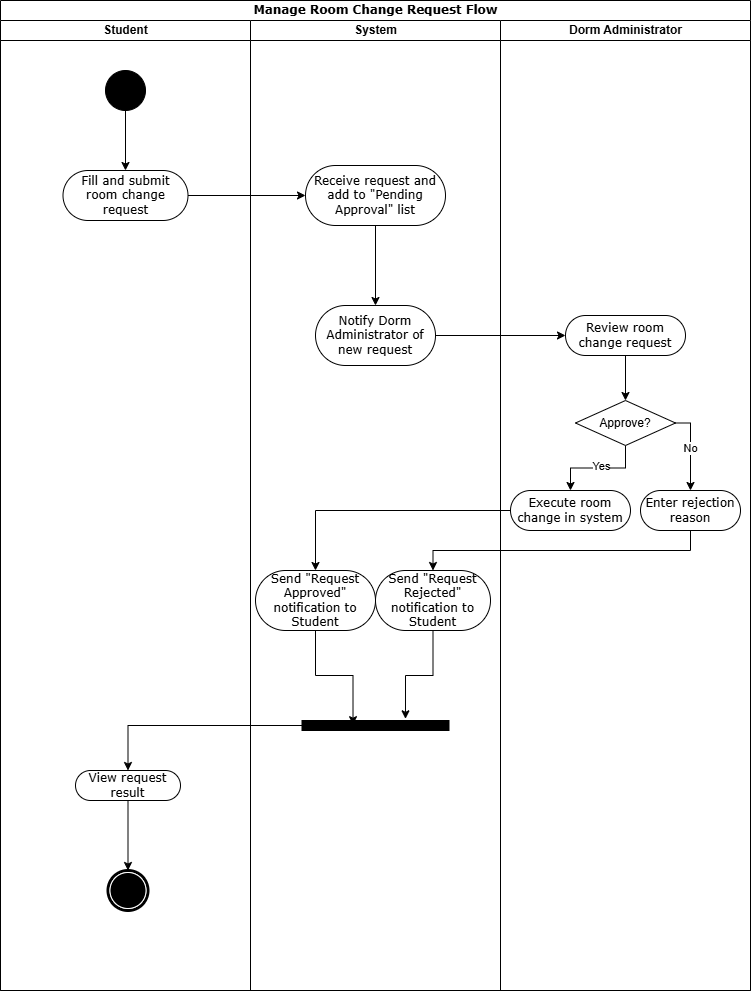

The diagram above was exported from draw.io. Its source (the exported page's mxGraphModel, read from the mxfile embedded in the PNG):
<mxGraphModel dx="1672" dy="1116" grid="1" gridSize="10" guides="1" tooltips="1" connect="1" arrows="1" fold="1" page="1" pageScale="1" pageWidth="827" pageHeight="1169" math="0" shadow="0">
  <root>
    <mxCell id="0" />
    <mxCell id="1" parent="0" />
    <mxCell id="ygFENApwqfebJn5LFNNU-243" value="Manage Room Change Request Flow" style="swimlane;html=1;childLayout=stackLayout;startSize=20;rounded=0;shadow=0;comic=0;labelBackgroundColor=none;strokeWidth=1;fontFamily=Verdana;fontSize=12;align=center;" vertex="1" parent="1">
      <mxGeometry x="360" y="730" width="750" height="990" as="geometry" />
    </mxCell>
    <mxCell id="ygFENApwqfebJn5LFNNU-244" value="Student" style="swimlane;html=1;startSize=20;" vertex="1" parent="ygFENApwqfebJn5LFNNU-243">
      <mxGeometry y="20" width="250" height="970" as="geometry" />
    </mxCell>
    <mxCell id="ygFENApwqfebJn5LFNNU-245" style="edgeStyle=orthogonalEdgeStyle;rounded=0;orthogonalLoop=1;jettySize=auto;html=1;" edge="1" parent="ygFENApwqfebJn5LFNNU-244" source="ygFENApwqfebJn5LFNNU-246">
      <mxGeometry relative="1" as="geometry">
        <mxPoint x="125" y="150" as="targetPoint" />
      </mxGeometry>
    </mxCell>
    <mxCell id="ygFENApwqfebJn5LFNNU-246" value="" style="ellipse;whiteSpace=wrap;html=1;rounded=0;shadow=0;comic=0;labelBackgroundColor=none;strokeWidth=1;fillColor=#000000;fontFamily=Verdana;fontSize=12;align=center;" vertex="1" parent="ygFENApwqfebJn5LFNNU-244">
      <mxGeometry x="105" y="50" width="40" height="40" as="geometry" />
    </mxCell>
    <mxCell id="ygFENApwqfebJn5LFNNU-247" value="Fill and submit room change request" style="rounded=1;whiteSpace=wrap;html=1;shadow=0;comic=0;labelBackgroundColor=none;strokeWidth=1;fontFamily=Verdana;fontSize=12;align=center;arcSize=50;" vertex="1" parent="ygFENApwqfebJn5LFNNU-244">
      <mxGeometry x="62.5" y="150" width="125" height="50" as="geometry" />
    </mxCell>
    <mxCell id="ygFENApwqfebJn5LFNNU-248" style="edgeStyle=orthogonalEdgeStyle;rounded=0;orthogonalLoop=1;jettySize=auto;html=1;entryX=0.5;entryY=0;entryDx=0;entryDy=0;" edge="1" parent="ygFENApwqfebJn5LFNNU-244" source="ygFENApwqfebJn5LFNNU-249" target="ygFENApwqfebJn5LFNNU-250">
      <mxGeometry relative="1" as="geometry" />
    </mxCell>
    <mxCell id="ygFENApwqfebJn5LFNNU-249" value="View request result" style="rounded=1;whiteSpace=wrap;html=1;shadow=0;comic=0;labelBackgroundColor=none;strokeWidth=1;fontFamily=Verdana;fontSize=12;align=center;arcSize=50;" vertex="1" parent="ygFENApwqfebJn5LFNNU-244">
      <mxGeometry x="75" y="750" width="105" height="30" as="geometry" />
    </mxCell>
    <mxCell id="ygFENApwqfebJn5LFNNU-250" value="" style="shape=mxgraph.bpmn.shape;html=1;verticalLabelPosition=bottom;labelBackgroundColor=#ffffff;verticalAlign=top;perimeter=ellipsePerimeter;outline=end;symbol=terminate;rounded=0;shadow=0;comic=0;strokeWidth=1;fontFamily=Verdana;fontSize=12;align=center;" vertex="1" parent="ygFENApwqfebJn5LFNNU-244">
      <mxGeometry x="107.5" y="850" width="40" height="40" as="geometry" />
    </mxCell>
    <mxCell id="ygFENApwqfebJn5LFNNU-251" value="System" style="swimlane;html=1;startSize=20;" vertex="1" parent="ygFENApwqfebJn5LFNNU-243">
      <mxGeometry x="250" y="20" width="250" height="970" as="geometry" />
    </mxCell>
    <mxCell id="ygFENApwqfebJn5LFNNU-252" value="" style="edgeStyle=orthogonalEdgeStyle;rounded=0;orthogonalLoop=1;jettySize=auto;html=1;" edge="1" parent="ygFENApwqfebJn5LFNNU-251" source="ygFENApwqfebJn5LFNNU-253" target="ygFENApwqfebJn5LFNNU-254">
      <mxGeometry relative="1" as="geometry" />
    </mxCell>
    <mxCell id="ygFENApwqfebJn5LFNNU-253" value="Receive request and add to &quot;Pending Approval&quot; list" style="rounded=1;whiteSpace=wrap;html=1;shadow=0;comic=0;labelBackgroundColor=none;strokeWidth=1;fontFamily=Verdana;fontSize=12;align=center;arcSize=50;" vertex="1" parent="ygFENApwqfebJn5LFNNU-251">
      <mxGeometry x="55" y="145" width="140" height="60" as="geometry" />
    </mxCell>
    <mxCell id="ygFENApwqfebJn5LFNNU-254" value="Notify Dorm Administrator of new request" style="whiteSpace=wrap;html=1;fontFamily=Verdana;rounded=1;shadow=0;comic=0;labelBackgroundColor=none;strokeWidth=1;arcSize=50;" vertex="1" parent="ygFENApwqfebJn5LFNNU-251">
      <mxGeometry x="65" y="285" width="120" height="60" as="geometry" />
    </mxCell>
    <mxCell id="ygFENApwqfebJn5LFNNU-255" value="Send &quot;Request Approved&quot; notification to Student" style="rounded=1;whiteSpace=wrap;html=1;shadow=0;comic=0;labelBackgroundColor=none;strokeWidth=1;fontFamily=Verdana;fontSize=12;align=center;arcSize=50;" vertex="1" parent="ygFENApwqfebJn5LFNNU-251">
      <mxGeometry x="5" y="550" width="120" height="60" as="geometry" />
    </mxCell>
    <mxCell id="ygFENApwqfebJn5LFNNU-256" value="Send &quot;Request Rejected&quot; notification to Student" style="rounded=1;whiteSpace=wrap;html=1;shadow=0;comic=0;labelBackgroundColor=none;strokeWidth=1;fontFamily=Verdana;fontSize=12;align=center;arcSize=50;" vertex="1" parent="ygFENApwqfebJn5LFNNU-251">
      <mxGeometry x="125" y="550" width="115" height="60" as="geometry" />
    </mxCell>
    <mxCell id="ygFENApwqfebJn5LFNNU-257" value="" style="whiteSpace=wrap;html=1;rounded=0;shadow=0;comic=0;labelBackgroundColor=none;strokeWidth=1;fillColor=#000000;fontFamily=Verdana;fontSize=12;align=center;rotation=0;" vertex="1" parent="ygFENApwqfebJn5LFNNU-251">
      <mxGeometry x="51.5" y="700" width="147" height="10" as="geometry" />
    </mxCell>
    <mxCell id="ygFENApwqfebJn5LFNNU-258" style="edgeStyle=orthogonalEdgeStyle;rounded=0;orthogonalLoop=1;jettySize=auto;html=1;entryX=0.347;entryY=0.417;entryDx=0;entryDy=0;entryPerimeter=0;" edge="1" parent="ygFENApwqfebJn5LFNNU-251" source="ygFENApwqfebJn5LFNNU-255" target="ygFENApwqfebJn5LFNNU-257">
      <mxGeometry relative="1" as="geometry" />
    </mxCell>
    <mxCell id="ygFENApwqfebJn5LFNNU-259" style="edgeStyle=orthogonalEdgeStyle;rounded=0;orthogonalLoop=1;jettySize=auto;html=1;entryX=0.704;entryY=-0.167;entryDx=0;entryDy=0;entryPerimeter=0;" edge="1" parent="ygFENApwqfebJn5LFNNU-251" source="ygFENApwqfebJn5LFNNU-256" target="ygFENApwqfebJn5LFNNU-257">
      <mxGeometry relative="1" as="geometry" />
    </mxCell>
    <mxCell id="ygFENApwqfebJn5LFNNU-260" value="Dorm Administrator" style="swimlane;html=1;startSize=20;" vertex="1" parent="ygFENApwqfebJn5LFNNU-243">
      <mxGeometry x="500" y="20" width="250" height="970" as="geometry" />
    </mxCell>
    <mxCell id="ygFENApwqfebJn5LFNNU-261" style="edgeStyle=orthogonalEdgeStyle;rounded=0;orthogonalLoop=1;jettySize=auto;html=1;entryX=0.5;entryY=0;entryDx=0;entryDy=0;" edge="1" parent="ygFENApwqfebJn5LFNNU-260" source="ygFENApwqfebJn5LFNNU-262" target="ygFENApwqfebJn5LFNNU-267">
      <mxGeometry relative="1" as="geometry" />
    </mxCell>
    <mxCell id="ygFENApwqfebJn5LFNNU-262" value="Review room change request" style="rounded=1;whiteSpace=wrap;html=1;shadow=0;comic=0;labelBackgroundColor=none;strokeWidth=1;fontFamily=Verdana;fontSize=12;align=center;arcSize=50;" vertex="1" parent="ygFENApwqfebJn5LFNNU-260">
      <mxGeometry x="65" y="295" width="120" height="40" as="geometry" />
    </mxCell>
    <mxCell id="ygFENApwqfebJn5LFNNU-263" style="edgeStyle=orthogonalEdgeStyle;rounded=0;orthogonalLoop=1;jettySize=auto;html=1;exitX=0.5;exitY=1;exitDx=0;exitDy=0;entryX=0.5;entryY=0;entryDx=0;entryDy=0;" edge="1" parent="ygFENApwqfebJn5LFNNU-260" source="ygFENApwqfebJn5LFNNU-267" target="ygFENApwqfebJn5LFNNU-268">
      <mxGeometry relative="1" as="geometry" />
    </mxCell>
    <mxCell id="ygFENApwqfebJn5LFNNU-264" value="Yes" style="edgeLabel;html=1;align=center;verticalAlign=middle;resizable=0;points=[];" vertex="1" connectable="0" parent="ygFENApwqfebJn5LFNNU-263">
      <mxGeometry x="-0.0667" y="-2" relative="1" as="geometry">
        <mxPoint as="offset" />
      </mxGeometry>
    </mxCell>
    <mxCell id="ygFENApwqfebJn5LFNNU-265" style="edgeStyle=orthogonalEdgeStyle;rounded=0;orthogonalLoop=1;jettySize=auto;html=1;exitX=1;exitY=0.5;exitDx=0;exitDy=0;" edge="1" parent="ygFENApwqfebJn5LFNNU-260" source="ygFENApwqfebJn5LFNNU-267" target="ygFENApwqfebJn5LFNNU-269">
      <mxGeometry relative="1" as="geometry">
        <Array as="points">
          <mxPoint x="190" y="403" />
        </Array>
      </mxGeometry>
    </mxCell>
    <mxCell id="ygFENApwqfebJn5LFNNU-266" value="No" style="edgeLabel;html=1;align=center;verticalAlign=middle;resizable=0;points=[];" vertex="1" connectable="0" parent="ygFENApwqfebJn5LFNNU-265">
      <mxGeometry x="-0.0303" y="-1" relative="1" as="geometry">
        <mxPoint as="offset" />
      </mxGeometry>
    </mxCell>
    <mxCell id="ygFENApwqfebJn5LFNNU-267" value="Approve?" style="rhombus;whiteSpace=wrap;html=1;" vertex="1" parent="ygFENApwqfebJn5LFNNU-260">
      <mxGeometry x="75" y="380" width="100" height="45" as="geometry" />
    </mxCell>
    <mxCell id="ygFENApwqfebJn5LFNNU-268" value="Execute room change in system" style="rounded=1;whiteSpace=wrap;html=1;shadow=0;comic=0;labelBackgroundColor=none;strokeWidth=1;fontFamily=Verdana;fontSize=12;align=center;arcSize=50;" vertex="1" parent="ygFENApwqfebJn5LFNNU-260">
      <mxGeometry x="10" y="470" width="120" height="40" as="geometry" />
    </mxCell>
    <mxCell id="ygFENApwqfebJn5LFNNU-269" value="Enter rejection reason" style="rounded=1;whiteSpace=wrap;html=1;shadow=0;comic=0;labelBackgroundColor=none;strokeWidth=1;fontFamily=Verdana;fontSize=12;align=center;arcSize=50;" vertex="1" parent="ygFENApwqfebJn5LFNNU-260">
      <mxGeometry x="140" y="470" width="100" height="40" as="geometry" />
    </mxCell>
    <mxCell id="ygFENApwqfebJn5LFNNU-270" style="edgeStyle=orthogonalEdgeStyle;rounded=0;orthogonalLoop=1;jettySize=auto;html=1;entryX=0;entryY=0.5;entryDx=0;entryDy=0;" edge="1" parent="ygFENApwqfebJn5LFNNU-243" source="ygFENApwqfebJn5LFNNU-247" target="ygFENApwqfebJn5LFNNU-253">
      <mxGeometry relative="1" as="geometry">
        <mxPoint x="310" y="195" as="targetPoint" />
      </mxGeometry>
    </mxCell>
    <mxCell id="ygFENApwqfebJn5LFNNU-271" style="edgeStyle=orthogonalEdgeStyle;rounded=0;orthogonalLoop=1;jettySize=auto;html=1;entryX=0;entryY=0.5;entryDx=0;entryDy=0;" edge="1" parent="ygFENApwqfebJn5LFNNU-243" source="ygFENApwqfebJn5LFNNU-254" target="ygFENApwqfebJn5LFNNU-262">
      <mxGeometry relative="1" as="geometry" />
    </mxCell>
    <mxCell id="ygFENApwqfebJn5LFNNU-272" style="edgeStyle=orthogonalEdgeStyle;rounded=0;orthogonalLoop=1;jettySize=auto;html=1;entryX=0.5;entryY=0;entryDx=0;entryDy=0;" edge="1" parent="ygFENApwqfebJn5LFNNU-243" source="ygFENApwqfebJn5LFNNU-268" target="ygFENApwqfebJn5LFNNU-255">
      <mxGeometry relative="1" as="geometry">
        <mxPoint x="360" y="570" as="targetPoint" />
      </mxGeometry>
    </mxCell>
    <mxCell id="ygFENApwqfebJn5LFNNU-273" style="edgeStyle=orthogonalEdgeStyle;rounded=0;orthogonalLoop=1;jettySize=auto;html=1;exitX=0.5;exitY=1;exitDx=0;exitDy=0;entryX=0.5;entryY=0;entryDx=0;entryDy=0;" edge="1" parent="ygFENApwqfebJn5LFNNU-243" source="ygFENApwqfebJn5LFNNU-269" target="ygFENApwqfebJn5LFNNU-256">
      <mxGeometry relative="1" as="geometry" />
    </mxCell>
    <mxCell id="ygFENApwqfebJn5LFNNU-274" style="edgeStyle=orthogonalEdgeStyle;rounded=0;orthogonalLoop=1;jettySize=auto;html=1;" edge="1" parent="ygFENApwqfebJn5LFNNU-243" source="ygFENApwqfebJn5LFNNU-257" target="ygFENApwqfebJn5LFNNU-249">
      <mxGeometry relative="1" as="geometry" />
    </mxCell>
  </root>
</mxGraphModel>